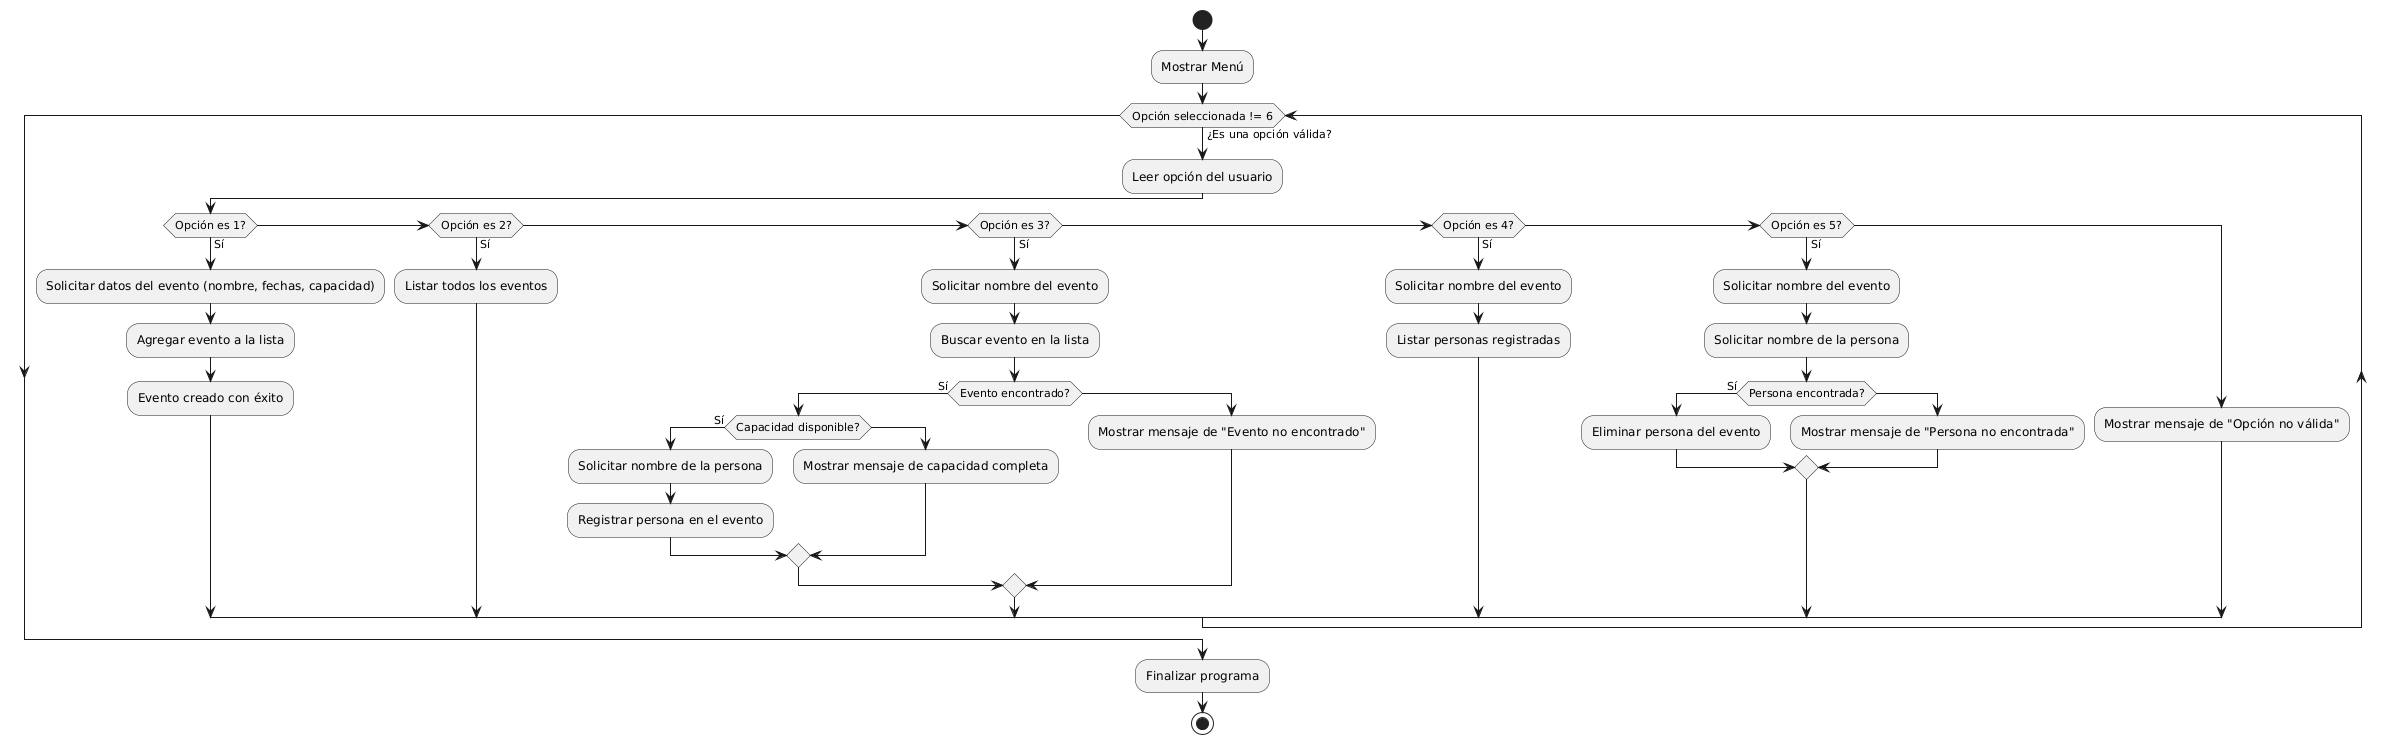

The diagram above was rendered by PlantUML. Its source (embedded in the PNG):
@startuml
start
:Mostrar Menú;

while (Opción seleccionada != 6) is (¿Es una opción válida?)
    :Leer opción del usuario;
    
    if (Opción es 1?) then (Sí)
        :Solicitar datos del evento (nombre, fechas, capacidad);
        :Agregar evento a la lista;
        :Evento creado con éxito;
    elseif (Opción es 2?) then (Sí)
        :Listar todos los eventos;
    elseif (Opción es 3?) then (Sí)
        :Solicitar nombre del evento;
        :Buscar evento en la lista;
        if (Evento encontrado?) then (Sí)
            if (Capacidad disponible?) then (Sí)
                :Solicitar nombre de la persona;
                :Registrar persona en el evento;
            else
                :Mostrar mensaje de capacidad completa;
            endif
        else
            :Mostrar mensaje de "Evento no encontrado";
        endif
    elseif (Opción es 4?) then (Sí)
        :Solicitar nombre del evento;
        :Listar personas registradas;
    elseif (Opción es 5?) then (Sí)
        :Solicitar nombre del evento;
        :Solicitar nombre de la persona;
        if (Persona encontrada?) then (Sí)
            :Eliminar persona del evento;
        else
            :Mostrar mensaje de "Persona no encontrada";
        endif
    else
        :Mostrar mensaje de "Opción no válida";
    endif
endwhile

:Finalizar programa;
stop
@enduml